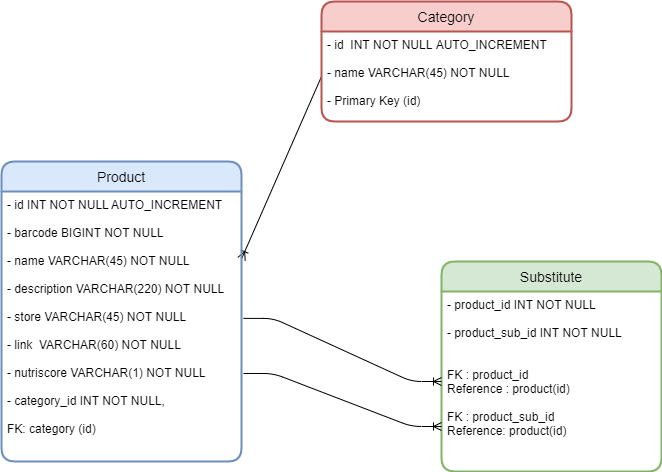

The diagram above was exported from draw.io. Its source (the exported page's mxGraphModel, read from the mxfile embedded in the PNG):
<mxGraphModel dx="1422" dy="794" grid="1" gridSize="10" guides="1" tooltips="1" connect="1" arrows="1" fold="1" page="1" pageScale="1" pageWidth="850" pageHeight="1100" math="0" shadow="0" extFonts="Permanent Marker^https://fonts.googleapis.com/css?family=Permanent+Marker">
  <root>
    <mxCell id="0" />
    <mxCell id="1" parent="0" />
    <mxCell id="NOmj1QF0VEWmbDvhiFjD-1" value="Substitute" style="swimlane;childLayout=stackLayout;horizontal=1;startSize=30;horizontalStack=0;rounded=1;fontSize=14;fontStyle=0;strokeWidth=2;resizeParent=0;resizeLast=1;shadow=0;dashed=0;align=center;fillColor=#d5e8d4;strokeColor=#82b366;" parent="1" vertex="1">
      <mxGeometry x="490" y="330" width="220" height="210" as="geometry" />
    </mxCell>
    <mxCell id="NOmj1QF0VEWmbDvhiFjD-2" value="- product_id INT NOT NULL&#10;&#10;- product_sub_id INT NOT NULL&#10;&#10;&#10;FK : product_id &#10;Reference : product(id)&#10;&#10;FK : product_sub_id&#10;Reference: product(id)" style="align=left;strokeColor=none;fillColor=none;spacingLeft=4;fontSize=12;verticalAlign=top;resizable=0;rotatable=0;part=1;" parent="NOmj1QF0VEWmbDvhiFjD-1" vertex="1">
      <mxGeometry y="30" width="220" height="180" as="geometry" />
    </mxCell>
    <mxCell id="NOmj1QF0VEWmbDvhiFjD-11" value="" style="fontSize=12;html=1;endArrow=ERoneToMany;exitX=0;exitY=0.5;exitDx=0;exitDy=0;entryX=1;entryY=0.25;entryDx=0;entryDy=0;" parent="1" source="NOmj1QF0VEWmbDvhiFjD-4" target="NOmj1QF0VEWmbDvhiFjD-6" edge="1">
      <mxGeometry width="100" height="100" relative="1" as="geometry">
        <mxPoint x="190" y="190" as="sourcePoint" />
        <mxPoint x="290" y="90" as="targetPoint" />
      </mxGeometry>
    </mxCell>
    <mxCell id="NOmj1QF0VEWmbDvhiFjD-3" value="Category" style="swimlane;childLayout=stackLayout;horizontal=1;startSize=30;horizontalStack=0;rounded=1;fontSize=14;fontStyle=0;strokeWidth=2;resizeParent=0;resizeLast=1;shadow=0;dashed=0;align=center;fillColor=#f8cecc;strokeColor=#b85450;" parent="1" vertex="1">
      <mxGeometry x="370" y="70" width="250" height="120" as="geometry" />
    </mxCell>
    <mxCell id="NOmj1QF0VEWmbDvhiFjD-4" value="- id  INT NOT NULL AUTO_INCREMENT&#10;&#10;- name VARCHAR(45) NOT NULL&#10;&#10;- Primary Key (id)" style="align=left;strokeColor=none;fillColor=none;spacingLeft=4;fontSize=12;verticalAlign=top;resizable=0;rotatable=0;part=1;" parent="NOmj1QF0VEWmbDvhiFjD-3" vertex="1">
      <mxGeometry y="30" width="250" height="90" as="geometry" />
    </mxCell>
    <mxCell id="NOmj1QF0VEWmbDvhiFjD-5" value="Product" style="swimlane;childLayout=stackLayout;horizontal=1;startSize=30;horizontalStack=0;rounded=1;fontSize=14;fontStyle=0;strokeWidth=2;resizeParent=0;resizeLast=1;shadow=0;dashed=0;align=center;fillColor=#dae8fc;strokeColor=#6c8ebf;" parent="1" vertex="1">
      <mxGeometry x="50" y="230" width="240" height="300" as="geometry" />
    </mxCell>
    <mxCell id="NOmj1QF0VEWmbDvhiFjD-6" value="- id INT NOT NULL AUTO_INCREMENT&#10;&#10;- barcode BIGINT NOT NULL&#10;&#10;- name VARCHAR(45) NOT NULL&#10;&#10;- description VARCHAR(220) NOT NULL&#10;&#10;- store VARCHAR(45) NOT NULL&#10;&#10;- link  VARCHAR(60) NOT NULL&#10;&#10;- nutriscore VARCHAR(1) NOT NULL&#10;&#10;- category_id INT NOT NULL,&#10;&#10;FK: category (id)" style="align=left;strokeColor=none;fillColor=none;spacingLeft=4;fontSize=12;verticalAlign=top;resizable=0;rotatable=0;part=1;" parent="NOmj1QF0VEWmbDvhiFjD-5" vertex="1">
      <mxGeometry y="30" width="240" height="270" as="geometry" />
    </mxCell>
    <mxCell id="5vvuTJWSnDeKO9j2gbAJ-1" value="" style="edgeStyle=entityRelationEdgeStyle;fontSize=12;html=1;endArrow=ERoneToMany;exitX=1.008;exitY=0.47;exitDx=0;exitDy=0;exitPerimeter=0;entryX=0;entryY=0.5;entryDx=0;entryDy=0;" edge="1" parent="1" source="NOmj1QF0VEWmbDvhiFjD-6" target="NOmj1QF0VEWmbDvhiFjD-2">
      <mxGeometry width="100" height="100" relative="1" as="geometry">
        <mxPoint x="370" y="460" as="sourcePoint" />
        <mxPoint x="470" y="360" as="targetPoint" />
      </mxGeometry>
    </mxCell>
    <mxCell id="5vvuTJWSnDeKO9j2gbAJ-2" value="" style="edgeStyle=entityRelationEdgeStyle;fontSize=12;html=1;endArrow=ERoneToMany;exitX=1.008;exitY=0.674;exitDx=0;exitDy=0;exitPerimeter=0;entryX=0;entryY=0.75;entryDx=0;entryDy=0;" edge="1" parent="1" source="NOmj1QF0VEWmbDvhiFjD-6" target="NOmj1QF0VEWmbDvhiFjD-2">
      <mxGeometry width="100" height="100" relative="1" as="geometry">
        <mxPoint x="370" y="460" as="sourcePoint" />
        <mxPoint x="470" y="360" as="targetPoint" />
      </mxGeometry>
    </mxCell>
  </root>
</mxGraphModel>